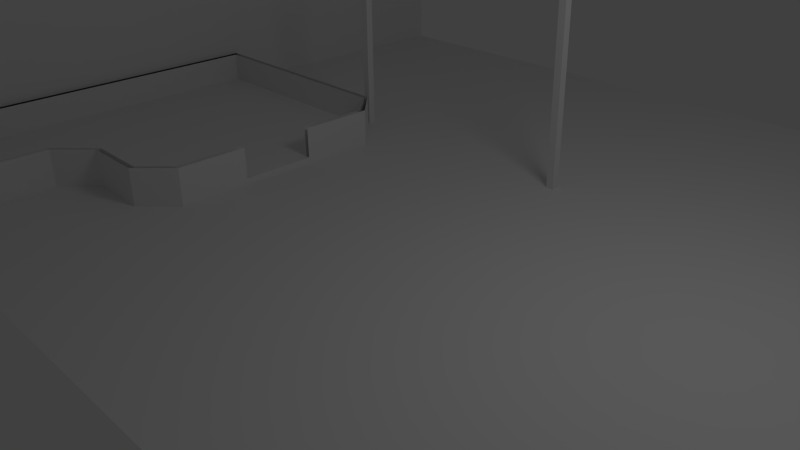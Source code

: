 # Source: Bauzilv2.blend  (saved by Blender 2.62.0; exported with 4.5.12 LTS)
import bpy
from mathutils import Matrix  # noqa: F401  (used for matrix-valued properties, if any)

bpy.ops.wm.read_factory_settings(use_empty=True)
scene = bpy.context.scene
scene.name = 'Scene'

# ---- collections
col_collection_1 = bpy.data.collections.new('Collection 1'); scene.collection.children.link(col_collection_1)

# ---- materials (node trees are filled in below, after node groups)
mat_material = bpy.data.materials.new('Material')
mat_material.alpha_threshold = 0.0
mat_material.use_transparent_shadow = False
mat_material.roughness = 0.5
mat_material.line_color = (0.0, 0.0, 0.0, 1.0)
mat_blue_column_mtl_002 = bpy.data.materials.new('blue_column_mtl.002')
mat_blue_column_mtl_002.alpha_threshold = 0.0
mat_blue_column_mtl_002.use_transparent_shadow = False
mat_blue_column_mtl_002.roughness = 0.5
mat_blue_column_mtl_002.line_color = (0.0, 0.0, 0.0, 1.0)
mat_blue_column_mtl_001 = bpy.data.materials.new('blue_column_mtl.001')
mat_blue_column_mtl_001.alpha_threshold = 0.0
mat_blue_column_mtl_001.use_transparent_shadow = False
mat_blue_column_mtl_001.roughness = 0.5
mat_blue_column_mtl_001.line_color = (0.0, 0.0, 0.0, 1.0)
mat_material_001 = bpy.data.materials.new('Material.001')
mat_material_001.alpha_threshold = 0.0
mat_material_001.use_transparent_shadow = False
mat_material_001.roughness = 0.5
mat_material_001.line_color = (0.0, 0.0, 0.0, 1.0)
mat_material_004_laas_png = bpy.data.materials.new('Material.004_laas.png')
mat_material_004_laas_png.alpha_threshold = 0.0
mat_material_004_laas_png.use_transparent_shadow = False
mat_material_004_laas_png.roughness = 0.5
mat_material_004_laas_png.line_color = (0.0, 0.0, 0.0, 1.0)
mat_gray_estrade_mtl = bpy.data.materials.new('gray_estrade_mtl')
mat_gray_estrade_mtl.alpha_threshold = 0.0
mat_gray_estrade_mtl.use_transparent_shadow = False
mat_gray_estrade_mtl.roughness = 0.5
mat_gray_estrade_mtl.line_color = (0.0, 0.0, 0.0, 1.0)

# ---- material node trees

# ---- world
world_world = bpy.data.worlds.new('World'); scene.world = world_world
world_world.color = (0.05088, 0.05088, 0.05088)
world_world.use_sun_shadow = False
world_world.sun_shadow_jitter_overblur = 0.0
world_world.cycles.sampling_method = 'MANUAL'
world_world.cycles.sample_map_resolution = 256

# ---- cameras
cam_camera = bpy.data.cameras.new('Camera')
cam_camera.clip_end = 100.0
cam_camera.lens = 35.0
cam_camera.sensor_width = 32.0
cam_camera.sensor_height = 18.0
cam_camera.ortho_scale = 7.314
cam_camera.dof.focus_distance = 0.0
cam_camera.dof.aperture_fstop = 128.0

# ---- lights
light_lamp = bpy.data.lights.new('Lamp', 'POINT')
light_lamp.transmission_factor = 0.0
light_lamp.cutoff_distance = 30.0
light_lamp.energy = 100.0
light_lamp.shadow_buffer_clip_start = 1.001
light_lamp.shadow_soft_size = 1.0
light_lamp.shadow_maximum_resolution = 0.006
light_lamp.use_absolute_resolution = True
light_lamp.cycles.use_multiple_importance_sampling = False

# ---- meshes
me_blue_column = bpy.data.meshes.new('blue_column')
me_blue_column.from_pydata([(-0.06, -0.06, 2.82), (-0.06, 0.06, 2.82), (-0.06, 0.06, 0.0), (-0.06, -0.06, 0.0), (0.06, -0.06, 0.0), (0.06, 0.06, 0.0), (0.06, 0.06, 2.82), (0.06, -0.06, 2.82)], [], [(0, 1, 2, 3), (4, 5, 6, 7), (3, 2, 5, 4), (1, 0, 7, 6), (0, 3, 4, 7), (6, 5, 2, 1)])
_uv = me_blue_column.uv_layers.new(name='UVMap')
_uv.uv.foreach_set('vector', [0.0, 0.0, 0.0, 0.0, 0.0, 0.0, 0.0, 0.0, 0.0, 0.0, 0.0, 0.0, 0.0, 0.0, 0.0, 0.0, 0.0, 0.0, 0.0, 0.0, 0.0, 0.0, 0.0, 0.0, 0.0, 0.0, 0.0, 0.0, 0.0, 0.0, 0.0, 0.0, 0.0, 0.0, 0.0, 0.0, 0.0, 0.0, 0.0, 0.0, 0.0, 0.0, 0.0, 0.0, 0.0, 0.0, 0.0, 0.0])
me_blue_column.materials.append(mat_material)
me_blue_column.use_remesh_preserve_volume = False
me_blue_column.use_remesh_preserve_attributes = False
me_blue_column.use_mirror_vertex_groups = False
me_blue_column.update()
me_blue_column_002 = bpy.data.meshes.new('blue_column.002')
me_blue_column_002.from_pydata([(-0.06, -0.06, 2.82), (-0.06, 0.06, 2.82), (-0.06, 0.06, 0.0), (-0.06, -0.06, 0.0), (0.06, -0.06, 0.0), (0.06, 0.06, 0.0), (0.06, 0.06, 2.82), (0.06, -0.06, 2.82)], [], [(0, 1, 2, 3), (4, 5, 6, 7), (3, 2, 5, 4), (1, 0, 7, 6), (0, 3, 4, 7), (6, 5, 2, 1)])
_uv = me_blue_column_002.uv_layers.new(name='UVMap')
_uv.uv.foreach_set('vector', [0.0, 0.0, 0.0, 0.0, 0.0, 0.0, 0.0, 0.0, 0.0, 0.0, 0.0, 0.0, 0.0, 0.0, 0.0, 0.0, 0.0, 0.0, 0.0, 0.0, 0.0, 0.0, 0.0, 0.0, 0.0, 0.0, 0.0, 0.0, 0.0, 0.0, 0.0, 0.0, 0.0, 0.0, 0.0, 0.0, 0.0, 0.0, 0.0, 0.0, 0.0, 0.0, 0.0, 0.0, 0.0, 0.0, 0.0, 0.0])
me_blue_column_002.materials.append(mat_blue_column_mtl_002)
me_blue_column_002.use_remesh_preserve_volume = False
me_blue_column_002.use_remesh_preserve_attributes = False
me_blue_column_002.use_mirror_vertex_groups = False
me_blue_column_002.update()
me_blue_column_001 = bpy.data.meshes.new('blue_column.001')
me_blue_column_001.from_pydata([(-0.06, -0.06, 2.82), (-0.06, 0.06, 2.82), (-0.06, 0.06, 0.0), (-0.06, -0.06, 0.0), (0.06, -0.06, 0.0), (0.06, 0.06, 0.0), (0.06, 0.06, 2.82), (0.06, -0.06, 2.82)], [], [(0, 1, 2, 3), (4, 5, 6, 7), (3, 2, 5, 4), (1, 0, 7, 6), (0, 3, 4, 7), (6, 5, 2, 1)])
_uv = me_blue_column_001.uv_layers.new(name='UVMap')
_uv.uv.foreach_set('vector', [0.0, 0.0, 0.0, 0.0, 0.0, 0.0, 0.0, 0.0, 0.0, 0.0, 0.0, 0.0, 0.0, 0.0, 0.0, 0.0, 0.0, 0.0, 0.0, 0.0, 0.0, 0.0, 0.0, 0.0, 0.0, 0.0, 0.0, 0.0, 0.0, 0.0, 0.0, 0.0, 0.0, 0.0, 0.0, 0.0, 0.0, 0.0, 0.0, 0.0, 0.0, 0.0, 0.0, 0.0, 0.0, 0.0, 0.0, 0.0])
me_blue_column_001.materials.append(mat_blue_column_mtl_001)
me_blue_column_001.use_remesh_preserve_volume = False
me_blue_column_001.use_remesh_preserve_attributes = False
me_blue_column_001.use_mirror_vertex_groups = False
me_blue_column_001.update()
me_wall_laas9 = bpy.data.meshes.new('wall_laas9')
me_wall_laas9.from_pydata([(12.0, 8.24, 0.0), (-7.5, 8.24, 0.0), (-7.5, -4.0, 0.0), (12.0, -4.0, 0.0), (-7.5, -4.0, -0.1), (-7.5, 8.24, -0.1), (-7.5, 8.24, 6.0), (-7.5, -4.0, 6.0), (-8.0, -4.0, -0.1), (-8.0, -4.0, 6.0), (-8.0, 8.24, 6.0), (-8.0, 8.24, -0.1)], [], [(0, 1, 2, 3), (4, 5, 6, 7), (8, 9, 10, 11), (4, 8, 11, 5), (5, 11, 10, 6), (6, 10, 9, 7), (8, 4, 7, 9)])
me_wall_laas9.polygons.foreach_set('material_index', [0, 1, 1, 1, 1, 1, 1])
_uv = me_wall_laas9.uv_layers.new(name='UVMap')
_uv.uv.foreach_set('vector', [0.0, 0.0, 1.0, 0.0, 1.0, 1.0, 0.0, 1.0, 0.0, 0.0, 1.0, 0.0, 1.0, 1.0, 0.0, 1.0, 0.0, 0.0, 1.0, 0.0, 1.0, 1.0, 0.0, 1.0, 0.0, 0.0, 1.0, 0.0, 1.0, 1.0, 0.0, 1.0, 0.0, 0.0, 1.0, 0.0, 1.0, 1.0, 0.0, 1.0, 0.0, 0.0, 1.0, 0.0, 1.0, 1.0, 0.0, 1.0, 0.0, 0.0, 1.0, 0.0, 1.0, 1.0, 0.0, 1.0])
me_wall_laas9.materials.append(mat_material_001)
me_wall_laas9.materials.append(mat_material_004_laas_png)
me_wall_laas9.use_remesh_preserve_volume = False
me_wall_laas9.use_remesh_preserve_attributes = False
me_wall_laas9.use_mirror_vertex_groups = False
me_wall_laas9.update()
me_barrier = bpy.data.meshes.new('barrier')
me_barrier.from_pydata([(-7.5, -4.0, 0.1), (-7.5, -4.0, 0.6), (-7.5, 3.0, 0.6), (-7.5, 3.0, 0.1), (-5.0, -4.0, 0.6), (-5.0, -4.0, 0.1), (-5.0, -2.0, 0.6), (-5.0, -2.0, 0.1), (-4.5, -1.5, 0.6), (-4.5, -1.5, 0.1), (-3.5, -1.5, 0.6), (-3.5, -1.5, 0.1), (-3.5, 3.0, 0.1), (-3.5, 3.0, 0.6), (-7.42, -3.92, 0.1), (-7.42, -3.92, 0.6), (-5.08, -3.92, 0.6), (-5.08, -3.92, 0.1), (-5.08, -2.0, 0.6), (-5.08, -2.0, 0.1), (-4.5, -1.42, 0.6), (-4.5, -1.42, 0.1), (-3.5, -1.42, 0.6), (-3.5, -1.42, 0.1), (-3.5, 2.92, 0.1), (-3.5, 2.92, 0.6), (-7.42, 2.92, 0.6), (-7.42, 2.92, 0.1), (-3.0, -1.0, 0.6), (-3.0, -1.0, 0.1), (-3.0, 0.12, 0.6), (-3.0, 0.12, 0.1), (-3.0, 1.3, 0.6), (-3.0, 1.3, 0.1), (-3.0, 2.5, 0.1), (-3.0, 2.5, 0.6), (-3.08, -1.0, 0.6), (-3.08, -1.0, 0.1), (-3.08, 0.12, 0.6), (-3.08, 0.12, 0.1), (-3.08, 1.3, 0.1), (-3.08, 1.3, 0.6), (-3.08, 2.4, 0.6), (-3.08, 2.4, 0.1)], [], [(0, 1, 2, 3), (0, 1, 4, 5), (5, 4, 6, 7), (7, 6, 8, 9), (9, 8, 10, 11), (12, 13, 2, 3), (14, 15, 16, 17), (17, 16, 18, 19), (19, 18, 20, 21), (21, 20, 22, 23), (24, 25, 26, 27), (0, 15, 16, 5), (5, 16, 18, 7), (18, 7, 9, 20), (9, 20, 22, 11), (27, 26, 15, 14), (11, 10, 28, 29), (28, 30, 31, 29), (32, 33, 34, 35), (34, 12, 13, 35), (23, 22, 36, 37), (37, 36, 38, 39), (40, 41, 42, 43), (43, 42, 25, 24)])
me_barrier.use_remesh_preserve_volume = False
me_barrier.use_remesh_preserve_attributes = False
me_barrier.use_mirror_vertex_groups = False
me_barrier.update()
me_estrade = bpy.data.meshes.new('estrade')
me_estrade.from_pydata([(-7.5, 3.0, 0.0), (-3.5, 3.0, 0.0), (-3.0, 2.5, 0.0), (-3.0, -1.0, 0.0), (-3.5, -1.5, 0.0), (-4.5, -1.5, 0.0), (-5.0, -2.0, 0.0), (-5.0, -4.0, 0.0), (-7.5, -4.0, 0.0), (-7.5, -4.0, 0.1), (-5.0, -4.0, 0.1), (-5.0, -2.0, 0.1), (-4.5, -1.5, 0.1), (-3.5, -1.5, 0.1), (-3.0, -1.0, 0.1), (-3.0, 2.5, 0.1), (-3.5, 3.0, 0.1), (-7.5, 3.0, 0.1)], [], [(8, 7, 10, 9), (7, 6, 11, 10), (6, 5, 12, 11), (5, 4, 13, 12), (4, 3, 14, 13), (3, 2, 15, 14), (2, 1, 16, 15), (1, 0, 17, 16), (16, 17, 9), (15, 16, 9), (12, 15, 9), (14, 15, 12), (13, 14, 12), (11, 12, 9), (10, 11, 9), (8, 0, 1), (8, 1, 2), (8, 2, 5), (5, 2, 3), (5, 3, 4), (8, 5, 6), (8, 6, 7)])
me_estrade.materials.append(mat_gray_estrade_mtl)
me_estrade.use_remesh_preserve_volume = False
me_estrade.use_remesh_preserve_attributes = False
me_estrade.use_mirror_vertex_groups = False
me_estrade.update()

# ---- objects
ob_mesh_blue_column_3 = bpy.data.objects.new('Mesh_Blue_Column_3', me_blue_column)
ob_mesh_blue_column_2 = bpy.data.objects.new('Mesh_Blue_Column_2', me_blue_column_002)
ob_mesh_blue_column_1 = bpy.data.objects.new('Mesh_Blue_Column_1', me_blue_column_001)
ob_mesh_mur_principal = bpy.data.objects.new('Mesh_Mur_Principal', me_wall_laas9)
ob_mesh_barrier = bpy.data.objects.new('Mesh_Barrier', me_barrier)
ob_mesh_estrade = bpy.data.objects.new('Mesh_Estrade', me_estrade)
ob_lamp = bpy.data.objects.new('Lamp', light_lamp)
ob_camera = bpy.data.objects.new('Camera', cam_camera)

# ---- transforms, parenting, visibility, modifiers, constraints
ob_mesh_blue_column_3.location = (4.96, 3.3, 0.0)
ob_mesh_blue_column_3.lineart.crease_threshold = 0.0
ob_mesh_blue_column_2.location = (0.3, 3.3, 0.0)
ob_mesh_blue_column_2.lineart.crease_threshold = 0.0
ob_mesh_blue_column_1.location = (-3.795, 3.3, 0.0)
ob_mesh_blue_column_1.lineart.crease_threshold = 0.0
ob_mesh_mur_principal.location = (0.0, 0.0, 0.0)
ob_mesh_mur_principal.lineart.crease_threshold = 0.0
ob_mesh_barrier.location = (0.0, 0.0, 0.0)
ob_mesh_barrier.lineart.crease_threshold = 0.0
ob_mesh_estrade.location = (0.0, 0.0, 0.0)
ob_mesh_estrade.lineart.crease_threshold = 0.0
ob_lamp.location = (4.076, 1.005, 5.904)
ob_lamp.rotation_euler = (0.6503, 0.05522, 1.866)
ob_lamp.lock_rotations_4d = False
ob_lamp.empty_display_type = 'ARROWS'
ob_lamp.color = (0.0, 0.0, 0.0, 0.0)
ob_lamp.lineart.crease_threshold = 0.0
ob_camera.location = (7.481, -6.508, 5.344)
ob_camera.rotation_euler = (1.109, 0.01082, 0.8149)
ob_camera.lock_rotations_4d = False
ob_camera.empty_display_type = 'ARROWS'
ob_camera.color = (0.0, 0.0, 0.0, 0.0)
ob_camera.display_type = 'WIRE'
ob_camera.lineart.crease_threshold = 0.0

# ---- collection membership
col_collection_1.objects.link(ob_mesh_blue_column_3)
col_collection_1.objects.link(ob_mesh_blue_column_2)
col_collection_1.objects.link(ob_mesh_blue_column_1)
col_collection_1.objects.link(ob_mesh_mur_principal)
col_collection_1.objects.link(ob_mesh_barrier)
col_collection_1.objects.link(ob_mesh_estrade)
col_collection_1.objects.link(ob_lamp)
col_collection_1.objects.link(ob_camera)

# ---- scene / render settings (as saved in the file)
scene.camera = ob_camera
scene.frame_start = 1; scene.frame_end = 250; scene.frame_set(1)
scene.render.engine = 'BLENDER_EEVEE_NEXT'
scene.render.image_settings.color_mode = 'RGB'
scene.render.image_settings.compression = 90
scene.render.resolution_percentage = 50
scene.render.dither_intensity = 0.0
scene.render.bake_margin = 2
scene.render.bake_bias = 0.0
scene.cycles.use_denoising = False
scene.cycles.samples = 10
scene.cycles.sampling_pattern = 'TABULATED_SOBOL'
scene.cycles.light_sampling_threshold = 0.0
scene.cycles.use_adaptive_sampling = False
scene.cycles.use_light_tree = False
scene.cycles.blur_glossy = 0.0
scene.cycles.volume_bounces = 1
scene.cycles.pixel_filter_type = 'GAUSSIAN'
scene.cycles.sample_clamp_indirect = 0.0
scene.view_settings.view_transform = 'Standard'
bpy.context.view_layer.update()
